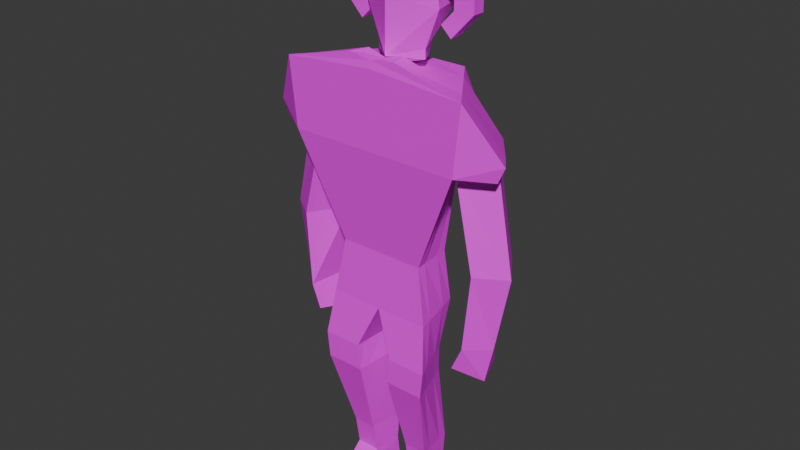 # Source: HeWhoDestroyIso.blend  (saved by Blender 4.3.34; exported with 4.5.12 LTS)
import bpy
from mathutils import Matrix  # noqa: F401  (used for matrix-valued properties, if any)

bpy.ops.wm.read_factory_settings(use_empty=True)
scene = bpy.context.scene
scene.name = 'Scene'

# ---- collections
col_collection = bpy.data.collections.new('Collection'); scene.collection.children.link(col_collection)
col_wgts_rig = bpy.data.collections.new('WGTS_rig'); col_collection.children.link(col_wgts_rig)
col_wgts_rig.hide_render = True
col_wgts_rig.hide_viewport = True

# ---- images (referenced by path relative to the original .blend; pixels are not part of the script)
import os
ASSET_DIR = os.environ.get("B2B_ASSET_DIR", "")  # directory of the original .blend (textures are referenced by path, not embedded)
HERE = os.path.dirname(os.path.abspath(__file__))  # packed textures are extracted next to this script under _unpacked/

def load_image(name, relpath, width, height, colorspace="sRGB"):
    """Load a texture the original file referenced (path relative to the .blend, or extracted next to this script)."""
    p = next((c for c in (os.path.join(HERE, relpath), os.path.join(ASSET_DIR, relpath)) if relpath and os.path.exists(c)), "")
    if p:
        img = bpy.data.images.load(p, check_existing=True)
        img.name = name
    else:  # same state as the original file: an image datablock whose file is absent (Cycles renders it pink)
        img = bpy.data.images.new(name, width, height)
        img.source = "FILE"
        img.filepath = "//" + (relpath or name)
    img.colorspace_settings.name = colorspace
    return img
img_hwdtx = load_image('HWDTX', 'HWRTXT.png', 1024, 1024, 'sRGB')

# ---- materials (node trees are filled in below, after node groups)
mat_material_001 = bpy.data.materials.new('Material.001')

# ---- material node trees
mat_material_001.use_nodes = True; mat_material_001.node_tree.nodes.clear()
_N = mat_material_001.node_tree.nodes; _L = mat_material_001.node_tree.links
n0 = _N.new('ShaderNodeBsdfPrincipled'); n0.name = 'Principled BSDF'; n0.location = (10, 300)
n1 = _N.new('ShaderNodeOutputMaterial'); n1.name = 'Material Output'; n1.location = (300, 300)
n2 = _N.new('ShaderNodeTexImage'); n2.name = 'Image Texture'; n2.location = (-280, 259)
n2.image = img_hwdtx
_L.new(n0.outputs[0], n1.inputs[0])
_L.new(n2.outputs[0], n0.inputs[0])
n1.is_active_output = True

# ---- world
world_world = bpy.data.worlds.new('World'); scene.world = world_world
world_world.use_nodes = True; world_world.node_tree.nodes.clear()
_N = world_world.node_tree.nodes; _L = world_world.node_tree.links
n0 = _N.new('ShaderNodeOutputWorld'); n0.name = 'World Output'; n0.location = (300, 300)
n1 = _N.new('ShaderNodeBackground'); n1.name = 'Background'; n1.location = (10, 300)
n1.inputs[0].default_value = (0.05088, 0.05088, 0.05088, 1.0)
_L.new(n1.outputs[0], n0.inputs[0])
n0.is_active_output = True
world_world.color = (0.05088, 0.05088, 0.05088)
world_world.sun_shadow_jitter_overblur = 0.0

# ---- meshes
me_cube_001 = bpy.data.meshes.new('Cube.001')
me_cube_001.from_pydata([(-1.08, -0.6869, -1.0), (-2.171, -1.0, 1.0), (-1.0, 0.3937, -1.0), (-1.0, 1.0, 1.0), (-2.347, -1.0, 2.317), (-1.0, 1.0, 2.28), (-1.0, 0.6646, -2.091), (-1.324, -0.8013, -2.091), (0.0, 0.3937, -1.0), (0.0, 1.0, 1.0), (0.0, -0.6869, -1.0), (0.0, -1.0, 1.0), (0.0, 1.0, 2.28), (0.0, -1.0, 2.455), (0.0, 0.6646, -2.091), (0.0, -0.8013, -2.091), (-1.0, 0.2603, -2.97), (-1.465, -1.0, -2.97), (-0.4491, 0.2603, -2.97), (-0.4891, -1.0, -2.97), (-1.0, 0.2603, -3.484), (-1.398, -1.0, -3.484), (-0.3297, 0.2603, -3.484), (-0.4295, -1.0, -3.484), (-1.0, 0.5701, -5.104), (-1.108, -0.4211, -5.104), (-0.4586, 0.5701, -5.104), (-0.5197, -0.4211, -5.104), (-1.0, 0.4911, -5.701), (-1.108, -0.2953, -5.701), (-0.4586, 0.4911, -5.701), (-0.5197, -0.2953, -5.701), (-1.0, 0.5701, -6.167), (-1.108, -1.0, -6.167), (-0.4586, 0.5701, -6.167), (-0.5197, -1.0, -6.167), (-1.023, 0.08513, -1.0), (-1.334, 0.4288, 1.0), (-1.385, 0.4288, 2.29), (-1.093, 0.246, -2.091), (0.0, 0.246, -2.091), (0.0, 0.4288, 2.33), (-1.133, -0.09958, -2.97), (-0.4605, -0.09958, -2.97), (-1.114, -0.09958, -3.484), (-0.3582, -0.09958, -3.484), (-1.031, 0.2871, -5.104), (-0.476, 0.2871, -5.104), (-1.031, 0.2665, -5.701), (-0.476, 0.2665, -5.701), (-1.031, 0.1218, -6.167), (-0.476, 0.1218, -6.167), (-1.061, -0.4242, -1.0), (-1.245, -0.445, -2.091), (0.0, -0.445, -2.091), (0.0, -0.5139, 2.413), (-1.352, -0.6937, -2.97), (-0.4794, -0.6937, -2.97), (-1.301, -0.6937, -3.484), (-0.4052, -0.6937, -3.484), (-1.082, -0.1802, -5.104), (-0.5048, -0.1802, -5.104), (-1.082, -0.1042, -5.701), (-0.5048, -0.1042, -5.701), (-1.082, -0.6183, -6.167), (-0.5048, -0.6183, -6.167), (-1.886, -0.5139, 1.0), (-2.02, -0.5139, 2.308), (-2.102, 0.8696, 0.9674), (-1.768, 0.8921, 0.9674), (-2.152, 0.8696, 1.249), (-1.768, 0.8921, 1.238), (-2.938, -0.4749, 0.9674), (-3.115, -0.4749, 1.276), (-2.654, 0.0112, 0.9674), (-2.787, 0.0112, 1.267), (-1.886, -0.5139, 1.0), (-1.334, 0.4288, 1.0), (-2.654, 0.0112, 0.9674), (-2.102, 0.8696, 0.9674), (-2.427, -0.5754, -0.8433), (-1.875, 0.3673, -0.8433), (-3.121, -0.05035, -0.8759), (-2.569, 0.8081, -0.8759), (-2.265, -0.6243, -2.308), (-2.151, 0.3184, -2.308), (-2.776, -0.09927, -2.341), (-2.481, 0.2111, -2.341), (-2.014, -0.6481, -2.758), (-1.91, -0.1843, -2.829), (-2.58, -0.1231, -3.053), (-2.445, 0.4886, -2.848), (0.0, -0.9561, 2.589), (-0.6097, -0.9561, 2.66), (0.0, -0.47, 2.547), (-0.4694, -0.47, 2.651), (-0.9812, 0.07362, 3.398), (0.0, -0.4908, 3.58), (0.0, -0.5005, 2.585), (0.0, -0.4908, 4.56), (-0.634, 0.07362, 2.687), (-0.7954, 0.07362, 4.51), (-0.2344, 0.8066, 2.732), (-0.4995, 0.9868, 4.403), (0.0, 0.8066, 2.687), (0.0, 0.9868, 4.56), (-0.7824, 0.9868, 3.398), (0.0, 0.9868, 3.58), (0.0, -0.2908, 2.412), (-0.634, 0.07362, 2.513), (-0.2344, 0.8066, 2.559), (-1.767, 0.186, 3.732), (-1.767, 0.186, 4.073), (-1.767, 0.5115, 3.732), (-1.767, 0.5115, 4.073), (-0.763, 0.186, 3.732), (-0.763, 0.186, 4.073), (-0.763, 0.5115, 3.732), (-0.763, 0.5115, 4.073), (-1.265, 0.5115, 3.732), (-1.265, 0.5115, 4.073), (-1.265, 0.186, 3.732), (-1.265, 0.186, 4.073), (-1.638, 0.186, 4.438), (-1.638, 0.5115, 4.438), (-1.136, 0.186, 4.438), (-1.136, 0.5115, 4.438), (-0.9666, 0.186, 4.844), (-0.9666, 0.5115, 4.844), (-0.8063, 0.186, 4.577), (-0.8063, 0.5115, 4.577), (-1.767, 0.5115, 3.393), (-1.767, 0.186, 3.393), (-1.265, 0.5115, 3.393), (-1.265, 0.186, 3.393), (-1.201, 0.5115, 2.925), (-1.201, 0.186, 2.925), (-0.9388, 0.5115, 3.125), (-0.9388, 0.186, 3.125), (-0.7667, -0.236, 3.645), (1.08, -0.6869, -1.0), (2.171, -1.0, 1.0), (1.0, 0.3937, -1.0), (1.0, 1.0, 1.0), (2.347, -1.0, 2.317), (1.0, 1.0, 2.28), (1.0, 0.6646, -2.091), (1.324, -0.8013, -2.091), (1.0, 0.2603, -2.97), (1.465, -1.0, -2.97), (0.4491, 0.2603, -2.97), (0.4891, -1.0, -2.97), (1.0, 0.2603, -3.484), (1.398, -1.0, -3.484), (0.3297, 0.2603, -3.484), (0.4295, -1.0, -3.484), (1.0, 0.5701, -5.104), (1.108, -0.4211, -5.104), (0.4586, 0.5701, -5.104), (0.5197, -0.4211, -5.104), (1.0, 0.4911, -5.701), (1.108, -0.2953, -5.701), (0.4586, 0.4911, -5.701), (0.5197, -0.2953, -5.701), (1.0, 0.5701, -6.167), (1.108, -1.0, -6.167), (0.4586, 0.5701, -6.167), (0.5197, -1.0, -6.167), (1.023, 0.08513, -1.0), (1.334, 0.4288, 1.0), (1.385, 0.4288, 2.29), (1.093, 0.246, -2.091), (1.133, -0.09958, -2.97), (0.4605, -0.09958, -2.97), (1.114, -0.09958, -3.484), (0.3582, -0.09958, -3.484), (1.031, 0.2871, -5.104), (0.476, 0.2871, -5.104), (1.031, 0.2665, -5.701), (0.476, 0.2665, -5.701), (1.031, 0.1218, -6.167), (0.476, 0.1218, -6.167), (1.061, -0.4242, -1.0), (1.245, -0.445, -2.091), (1.352, -0.6937, -2.97), (0.4794, -0.6937, -2.97), (1.301, -0.6937, -3.484), (0.4052, -0.6937, -3.484), (1.082, -0.1802, -5.104), (0.5048, -0.1802, -5.104), (1.082, -0.1042, -5.701), (0.5048, -0.1042, -5.701), (1.082, -0.6183, -6.167), (0.5048, -0.6183, -6.167), (1.886, -0.5139, 1.0), (2.02, -0.5139, 2.308), (2.102, 0.8696, 0.9674), (1.768, 0.8921, 0.9674), (2.152, 0.8696, 1.249), (1.768, 0.8921, 1.238), (2.938, -0.4749, 0.9674), (3.115, -0.4749, 1.276), (2.654, 0.0112, 0.9674), (2.787, 0.0112, 1.267), (1.886, -0.5139, 1.0), (1.334, 0.4288, 1.0), (2.654, 0.0112, 0.9674), (2.102, 0.8696, 0.9674), (2.427, -0.5754, -0.8433), (1.875, 0.3673, -0.8433), (3.121, -0.05035, -0.8759), (2.569, 0.8081, -0.8759), (2.265, -0.6243, -2.308), (2.151, 0.3184, -2.308), (2.776, -0.09927, -2.341), (2.481, 0.2111, -2.341), (2.014, -0.6481, -2.758), (1.91, -0.1843, -2.829), (2.58, -0.1231, -3.053), (2.445, 0.4886, -2.848), (0.6097, -0.9561, 2.66), (0.4694, -0.47, 2.651), (0.9812, 0.07362, 3.398), (0.634, 0.07362, 2.687), (0.7954, 0.07362, 4.51), (0.2344, 0.8066, 2.732), (0.4995, 0.9868, 4.403), (0.7824, 0.9868, 3.398), (0.634, 0.07362, 2.513), (0.2344, 0.8066, 2.559), (1.767, 0.186, 3.732), (1.767, 0.186, 4.073), (1.767, 0.5115, 3.732), (1.767, 0.5115, 4.073), (0.763, 0.186, 3.732), (0.763, 0.186, 4.073), (0.763, 0.5115, 3.732), (0.763, 0.5115, 4.073), (1.265, 0.5115, 3.732), (1.265, 0.5115, 4.073), (1.265, 0.186, 3.732), (1.265, 0.186, 4.073), (1.638, 0.186, 4.438), (1.638, 0.5115, 4.438), (1.136, 0.186, 4.438), (1.136, 0.5115, 4.438), (0.9666, 0.186, 4.844), (0.9666, 0.5115, 4.844), (0.8063, 0.186, 4.577), (0.8063, 0.5115, 4.577), (1.767, 0.5115, 3.393), (1.767, 0.186, 3.393), (1.265, 0.5115, 3.393), (1.265, 0.186, 3.393), (1.201, 0.5115, 2.925), (1.201, 0.186, 2.925), (0.9388, 0.5115, 3.125), (0.9388, 0.186, 3.125), (0.7667, -0.236, 3.645)], [], [(36, 37, 3, 2), (10, 11, 1, 0), (9, 3, 5, 12), (1, 4, 73, 72), (10, 0, 7, 15), (36, 2, 6, 39), (2, 8, 14, 6), (39, 6, 16, 42), (1, 11, 13, 4), (4, 13, 92, 93), (2, 3, 9, 8), (42, 16, 20, 44), (54, 15, 19, 57), (6, 14, 18, 16), (15, 7, 17, 19), (59, 23, 27, 61), (57, 19, 23, 59), (16, 18, 22, 20), (19, 17, 21, 23), (61, 27, 31, 63), (20, 22, 26, 24), (23, 21, 25, 27), (44, 20, 24, 46), (31, 29, 33, 35), (24, 26, 30, 28), (27, 25, 29, 31), (46, 24, 28, 48), (64, 65, 35, 33), (48, 28, 32, 50), (63, 31, 35, 65), (28, 30, 34, 32), (30, 49, 51, 34), (62, 48, 50, 64), (32, 34, 51, 50), (60, 46, 48, 62), (58, 44, 46, 60), (26, 47, 49, 30), (18, 43, 45, 22), (22, 45, 47, 26), (14, 40, 43, 18), (56, 42, 44, 58), (53, 39, 42, 56), (52, 36, 39, 53), (38, 5, 71, 70), (12, 5, 38, 41), (52, 66, 37, 36), (0, 1, 66, 52), (0, 52, 53, 7), (7, 53, 56, 17), (17, 56, 58, 21), (21, 58, 60, 25), (25, 60, 62, 29), (29, 62, 64, 33), (49, 63, 65, 51), (50, 51, 65, 64), (47, 61, 63, 49), (43, 57, 59, 45), (45, 59, 61, 47), (40, 54, 57, 43), (5, 3, 69, 71), (41, 38, 67, 55), (74, 72, 73, 75), (69, 68, 70, 71), (68, 74, 75, 70), (74, 68, 79, 78), (3, 37, 68, 69), (4, 67, 75, 73), (66, 1, 72, 74), (67, 38, 70, 75), (79, 77, 81, 83), (37, 66, 76, 77), (66, 74, 78, 76), (68, 37, 77, 79), (80, 82, 86, 84), (78, 79, 83, 82), (76, 78, 82, 80), (77, 76, 80, 81), (87, 85, 89, 91), (81, 80, 84, 85), (83, 81, 85, 87), (82, 83, 87, 86), (89, 88, 90, 91), (86, 87, 91, 90), (84, 86, 90, 88), (85, 84, 88, 89), (94, 95, 93, 92), (67, 4, 93, 95), (55, 67, 95, 94), (100, 96, 106, 102), (97, 99, 101, 96), (102, 106, 107, 104), (96, 101, 103, 106), (106, 103, 105, 107), (98, 97, 96, 100), (105, 103, 101, 99), (100, 102, 110, 109), (98, 100, 109, 108), (108, 109, 41, 55), (109, 110, 12, 41), (12, 110, 102, 104), (111, 112, 114, 113), (119, 120, 118, 117), (117, 118, 116, 115), (121, 122, 112, 111), (119, 117, 115, 121), (114, 112, 123, 124), (118, 120, 122, 116), (111, 113, 131, 132), (115, 116, 122, 121), (113, 114, 120, 119), (126, 124, 128, 130), (120, 114, 124, 126), (112, 122, 125, 123), (122, 120, 126, 125), (130, 128, 127, 129), (124, 123, 127, 128), (125, 126, 130, 129), (123, 125, 129, 127), (134, 132, 136, 138), (121, 111, 132, 134), (119, 121, 134, 133), (113, 119, 133, 131), (135, 137, 138, 136), (132, 131, 135, 136), (133, 134, 138, 137), (131, 133, 137, 135), (168, 142, 143, 169), (10, 140, 141, 11), (9, 12, 145, 143), (141, 200, 201, 144), (10, 15, 147, 140), (168, 171, 146, 142), (142, 146, 14, 8), (171, 172, 148, 146), (141, 144, 13, 11), (144, 220, 92, 13), (142, 8, 9, 143), (172, 174, 152, 148), (54, 185, 151, 15), (146, 148, 150, 14), (15, 151, 149, 147), (187, 189, 159, 155), (185, 187, 155, 151), (148, 152, 154, 150), (151, 155, 153, 149), (189, 191, 163, 159), (152, 156, 158, 154), (155, 159, 157, 153), (174, 176, 156, 152), (163, 167, 165, 161), (156, 160, 162, 158), (159, 163, 161, 157), (176, 178, 160, 156), (192, 165, 167, 193), (178, 180, 164, 160), (191, 193, 167, 163), (160, 164, 166, 162), (162, 166, 181, 179), (190, 192, 180, 178), (164, 180, 181, 166), (188, 190, 178, 176), (186, 188, 176, 174), (158, 162, 179, 177), (150, 154, 175, 173), (154, 158, 177, 175), (14, 150, 173, 40), (184, 186, 174, 172), (183, 184, 172, 171), (182, 183, 171, 168), (170, 198, 199, 145), (12, 41, 170, 145), (182, 168, 169, 194), (140, 182, 194, 141), (140, 147, 183, 182), (147, 149, 184, 183), (149, 153, 186, 184), (153, 157, 188, 186), (157, 161, 190, 188), (161, 165, 192, 190), (179, 181, 193, 191), (180, 192, 193, 181), (177, 179, 191, 189), (173, 175, 187, 185), (175, 177, 189, 187), (40, 173, 185, 54), (145, 199, 197, 143), (41, 55, 195, 170), (202, 203, 201, 200), (197, 199, 198, 196), (196, 198, 203, 202), (202, 206, 207, 196), (143, 197, 196, 169), (144, 201, 203, 195), (194, 202, 200, 141), (195, 203, 198, 170), (207, 211, 209, 205), (169, 205, 204, 194), (194, 204, 206, 202), (196, 207, 205, 169), (208, 212, 214, 210), (206, 210, 211, 207), (204, 208, 210, 206), (205, 209, 208, 204), (215, 219, 217, 213), (209, 213, 212, 208), (211, 215, 213, 209), (210, 214, 215, 211), (217, 219, 218, 216), (214, 218, 219, 215), (212, 216, 218, 214), (213, 217, 216, 212), (94, 92, 220, 221), (195, 221, 220, 144), (55, 94, 221, 195), (223, 225, 227, 222), (97, 222, 224, 99), (225, 104, 107, 227), (222, 227, 226, 224), (227, 107, 105, 226), (98, 223, 222, 97), (105, 99, 224, 226), (223, 228, 229, 225), (98, 108, 228, 223), (108, 55, 41, 228), (228, 41, 12, 229), (12, 104, 225, 229), (230, 232, 233, 231), (238, 236, 237, 239), (236, 234, 235, 237), (240, 230, 231, 241), (238, 240, 234, 236), (233, 243, 242, 231), (237, 235, 241, 239), (230, 251, 250, 232), (234, 240, 241, 235), (232, 238, 239, 233), (245, 249, 247, 243), (239, 245, 243, 233), (231, 242, 244, 241), (241, 244, 245, 239), (249, 248, 246, 247), (243, 247, 246, 242), (244, 248, 249, 245), (242, 246, 248, 244), (253, 257, 255, 251), (240, 253, 251, 230), (238, 252, 253, 240), (232, 250, 252, 238), (254, 255, 257, 256), (251, 255, 254, 250), (252, 256, 257, 253), (250, 254, 256, 252)])
_uv = me_cube_001.uv_layers.new(name='UVMap')
_uv.uv.foreach_set('vector', [0.3309, 0.3309, 0.4183, 0.3419, 0.4183, 0.3693, 0.331, 0.3442, 0.4179, 0.5363, 0.3306, 0.5364, 0.3306, 0.4431, 0.4179, 0.4901, 0.6671, 0.5014, 0.6662, 0.5449, 0.6106, 0.5436, 0.6115, 0.5002, 0.03833, 0.3631, 0.0957, 0.3699, 0.05042, 0.4047, 0.03689, 0.3972, 0.03689, 0.9155, 0.03689, 0.8692, 0.08421, 0.8588, 0.08421, 0.9153, 0.1144, 0.8671, 0.1144, 0.8538, 0.1618, 0.8423, 0.1618, 0.861, 0.2309, 0.9301, 0.2744, 0.9298, 0.2744, 0.9767, 0.2309, 0.9771, 0.09212, 0.03746, 0.1108, 0.03689, 0.0948, 0.07565, 0.07826, 0.07611, 0.03833, 0.3631, 0.03689, 0.2698, 0.1001, 0.2689, 0.0957, 0.3699, 0.0957, 0.3699, 0.1001, 0.2689, 0.1059, 0.2689, 0.1094, 0.2943, 0.4921, 0.584, 0.4921, 0.4961, 0.5355, 0.4964, 0.5355, 0.5843, 0.07826, 0.07611, 0.0948, 0.07565, 0.09548, 0.098, 0.07913, 0.09847, 0.2326, 0.03896, 0.248, 0.03962, 0.2568, 0.07894, 0.2435, 0.07836, 0.4608, 0.0369, 0.5042, 0.03689, 0.4851, 0.07573, 0.4612, 0.07574, 0.3306, 0.03689, 0.3865, 0.04477, 0.387, 0.08317, 0.345, 0.07726, 0.2422, 0.1006, 0.2555, 0.1012, 0.2276, 0.1706, 0.2172, 0.1701, 0.2435, 0.07836, 0.2568, 0.07894, 0.2555, 0.1012, 0.2422, 0.1006, 0.4612, 0.07574, 0.4851, 0.07573, 0.4903, 0.09808, 0.4612, 0.09809, 0.345, 0.07726, 0.387, 0.08317, 0.381, 0.1049, 0.3393, 0.09903, 0.2172, 0.1701, 0.2276, 0.1706, 0.221, 0.1962, 0.2127, 0.1959, 0.4612, 0.09809, 0.4903, 0.09808, 0.4843, 0.168, 0.4608, 0.168, 0.3393, 0.09903, 0.381, 0.1049, 0.3594, 0.1736, 0.3341, 0.17, 0.07913, 0.09847, 0.09548, 0.098, 0.1108, 0.1679, 0.09847, 0.1684, 0.9327, 0.1866, 0.9072, 0.1856, 0.9072, 0.1564, 0.9327, 0.1574, 0.4608, 0.168, 0.4843, 0.168, 0.4844, 0.194, 0.4608, 0.194, 0.3341, 0.17, 0.3594, 0.1736, 0.3559, 0.1994, 0.3306, 0.1959, 0.09847, 0.1684, 0.1108, 0.1679, 0.1082, 0.194, 0.09839, 0.1943, 0.7659, 0.5168, 0.7409, 0.5178, 0.7409, 0.5012, 0.7664, 0.5002, 0.8402, 0.5133, 0.8402, 0.5035, 0.8605, 0.5002, 0.8605, 0.5195, 0.8335, 0.7071, 0.8335, 0.6988, 0.8538, 0.6683, 0.8538, 0.6849, 0.9275, 0.6919, 0.9275, 0.6683, 0.9477, 0.6684, 0.9477, 0.692, 0.8335, 0.7331, 0.8335, 0.7233, 0.8538, 0.7171, 0.8538, 0.7365, 0.8402, 0.5295, 0.8402, 0.5133, 0.8605, 0.5195, 0.8605, 0.5514, 0.7644, 0.5686, 0.7409, 0.5695, 0.7409, 0.55, 0.7649, 0.5491, 0.07818, 0.169, 0.09847, 0.1684, 0.09839, 0.1943, 0.08219, 0.1948, 0.05214, 0.09925, 0.07913, 0.09847, 0.09847, 0.1684, 0.07818, 0.169, 0.1845, 0.1687, 0.1968, 0.1692, 0.1965, 0.1951, 0.1868, 0.1947, 0.2022, 0.07656, 0.2178, 0.07724, 0.2163, 0.09938, 0.2006, 0.09867, 0.2006, 0.09867, 0.2163, 0.09938, 0.1968, 0.1692, 0.1845, 0.1687, 0.1845, 0.03689, 0.2027, 0.03767, 0.2178, 0.07724, 0.2022, 0.07656, 0.05097, 0.07687, 0.07826, 0.07611, 0.07913, 0.09847, 0.05214, 0.09925, 0.06137, 0.03841, 0.09212, 0.03746, 0.07826, 0.07611, 0.05097, 0.07687, 0.1145, 0.8891, 0.1144, 0.8671, 0.1618, 0.861, 0.1618, 0.8917, 0.6108, 0.5597, 0.6106, 0.5436, 0.6553, 0.5779, 0.6545, 0.5945, 0.2506, 0.27, 0.2505, 0.3134, 0.2256, 0.3301, 0.2257, 0.2702, 0.3307, 0.309, 0.4183, 0.2966, 0.4183, 0.3419, 0.3309, 0.3309, 0.3306, 0.2976, 0.4183, 0.2732, 0.4183, 0.2966, 0.3307, 0.309, 0.1145, 0.9004, 0.1145, 0.8891, 0.1618, 0.8917, 0.1618, 0.9076, 0.04551, 0.03889, 0.06137, 0.03841, 0.05097, 0.07687, 0.03689, 0.07727, 0.03689, 0.07727, 0.05097, 0.07687, 0.05214, 0.09925, 0.03823, 0.09965, 0.03823, 0.09965, 0.05214, 0.09925, 0.07818, 0.169, 0.06772, 0.1694, 0.06772, 0.1694, 0.07818, 0.169, 0.08219, 0.1948, 0.07384, 0.1951, 0.8402, 0.5379, 0.8402, 0.5295, 0.8605, 0.5514, 0.8605, 0.5678, 0.8335, 0.7233, 0.8335, 0.7071, 0.8538, 0.6849, 0.8538, 0.7171, 0.7649, 0.5491, 0.7409, 0.55, 0.7409, 0.5178, 0.7659, 0.5168, 0.1968, 0.1692, 0.2172, 0.1701, 0.2127, 0.1959, 0.1965, 0.1951, 0.2178, 0.07724, 0.2435, 0.07836, 0.2422, 0.1006, 0.2163, 0.09938, 0.2163, 0.09938, 0.2422, 0.1006, 0.2172, 0.1701, 0.1968, 0.1692, 0.2027, 0.03767, 0.2326, 0.03896, 0.2435, 0.07836, 0.2178, 0.07724, 0.6106, 0.5436, 0.6662, 0.5449, 0.6671, 0.5781, 0.6553, 0.5779, 0.2257, 0.2702, 0.2256, 0.3301, 0.1845, 0.3577, 0.1845, 0.2705, 0.7262, 0.832, 0.7262, 0.8086, 0.7397, 0.8068, 0.7393, 0.8306, 0.6671, 0.5781, 0.6668, 0.5926, 0.6545, 0.5945, 0.6553, 0.5779, 0.7262, 0.8737, 0.7262, 0.832, 0.7393, 0.8306, 0.7385, 0.8731, 0.625, 0.06077, 0.625, 0.1786, 0.625, 0.1786, 0.625, 0.06077, 0.4921, 0.8159, 0.515, 0.8332, 0.4921, 0.8641, 0.4928, 0.8496, 0.03689, 0.5237, 0.0604, 0.5138, 0.07876, 0.5537, 0.05525, 0.5636, 0.6106, 0.823, 0.635, 0.8213, 0.635, 0.8617, 0.6106, 0.8635, 0.1845, 0.3577, 0.2256, 0.3301, 0.2476, 0.3658, 0.2103, 0.3933, 0.6111, 0.282, 0.6438, 0.2732, 0.6402, 0.3567, 0.6106, 0.3647, 0.625, 0.1786, 0.625, 0.06077, 0.625, 0.06077, 0.625, 0.1786, 0.625, 0.06077, 0.625, 0.06077, 0.625, 0.06077, 0.625, 0.06077, 0.625, 0.1786, 0.625, 0.1786, 0.625, 0.1786, 0.625, 0.1786, 0.5063, 0.3554, 0.5368, 0.3608, 0.5147, 0.4223, 0.4921, 0.4178, 0.578, 0.0403, 0.6196, 0.03689, 0.6196, 0.1169, 0.578, 0.1203, 0.4921, 0.2732, 0.5258, 0.279, 0.5368, 0.3608, 0.5063, 0.3554, 0.1845, 0.4671, 0.2276, 0.4703, 0.228, 0.5514, 0.1849, 0.5482, 0.9093, 0.274, 0.9236, 0.2732, 0.9333, 0.2972, 0.9093, 0.2956, 0.1849, 0.5482, 0.228, 0.5514, 0.2257, 0.6148, 0.1845, 0.6124, 0.6106, 0.3647, 0.6402, 0.3567, 0.6438, 0.4215, 0.6304, 0.4264, 0.578, 0.1203, 0.6196, 0.1169, 0.601, 0.1828, 0.585, 0.184, 0.8335, 0.8234, 0.8495, 0.8103, 0.855, 0.844, 0.8335, 0.8608, 0.157, 0.9499, 0.1722, 0.9551, 0.1768, 0.9797, 0.1481, 0.9797, 0.1027, 0.9535, 0.1239, 0.9445, 0.1308, 0.9758, 0.1021, 0.9758, 0.05902, 0.9425, 0.05902, 0.9838, 0.03988, 0.9837, 0.03689, 0.9632, 0.07876, 0.4283, 0.07465, 0.4472, 0.05274, 0.4491, 0.05791, 0.4244, 0.0604, 0.5138, 0.03689, 0.5237, 0.05274, 0.4491, 0.07465, 0.4472, 0.8355, 0.2735, 0.8355, 0.3606, 0.8241, 0.2925, 0.8296, 0.2732, 0.6172, 0.7475, 0.6118, 0.7165, 0.6524, 0.714, 0.6519, 0.7435, 0.3306, 0.6528, 0.3306, 0.6102, 0.3651, 0.6129, 0.3732, 0.6612, 0.7416, 0.3529, 0.7176, 0.3236, 0.7502, 0.3158, 0.7503, 0.3549, 0.6118, 0.7165, 0.6106, 0.6683, 0.6524, 0.6704, 0.6524, 0.714, 0.7176, 0.3236, 0.73, 0.28, 0.7503, 0.2732, 0.7502, 0.3158, 0.3306, 0.696, 0.3306, 0.6528, 0.3732, 0.6612, 0.3581, 0.6922, 0.7597, 0.7324, 0.7392, 0.733, 0.7262, 0.6932, 0.7597, 0.6683, 0.9288, 0.8453, 0.9288, 0.8103, 0.9363, 0.8107, 0.9363, 0.8457, 0.8335, 0.9624, 0.8335, 0.9346, 0.8409, 0.9356, 0.8412, 0.9631, 0.8255, 0.04659, 0.8334, 0.06217, 0.8067, 0.07792, 0.8063, 0.03689, 0.8334, 0.06217, 0.8162, 0.09415, 0.8067, 0.1028, 0.8067, 0.07792, 0.5011, 0.9579, 0.4921, 0.9454, 0.4926, 0.9379, 0.5011, 0.9405, 0.9076, 0.06792, 0.9072, 0.05312, 0.921, 0.05267, 0.9214, 0.06747, 0.8215, 0.1984, 0.8067, 0.1984, 0.8067, 0.1766, 0.8215, 0.1766, 0.391, 0.8088, 0.4331, 0.8088, 0.4331, 0.8497, 0.391, 0.8497, 0.7099, 0.0862, 0.7112, 0.07145, 0.733, 0.07341, 0.7316, 0.08816, 0.1919, 0.9648, 0.1919, 0.943, 0.206, 0.943, 0.206, 0.9648, 0.921, 0.05267, 0.9072, 0.05312, 0.908, 0.03734, 0.9218, 0.03689, 0.01972, 0.6616, 0.1447, 0.6616, 0.1447, 0.8218, 0.01972, 0.8218, 0.9076, 0.06792, 0.9214, 0.06747, 0.9218, 0.0822, 0.908, 0.08264, 0.9491, 0.522, 0.9343, 0.522, 0.9343, 0.5002, 0.9491, 0.5002, 0.4934, 0.7094, 0.4921, 0.6947, 0.5138, 0.6927, 0.5151, 0.7074, 0.5179, 0.6764, 0.4962, 0.6784, 0.5236, 0.6581, 0.5316, 0.669, 0.5138, 0.6927, 0.4921, 0.6947, 0.4962, 0.6784, 0.5179, 0.6764, 0.733, 0.07341, 0.7112, 0.07145, 0.7071, 0.05514, 0.7288, 0.05711, 0.02704, 0.9491, 0.01296, 0.9487, 0.01296, 0.9326, 0.02704, 0.933, 0.7375, 0.9623, 0.7262, 0.9616, 0.7262, 0.9475, 0.7375, 0.9482, 0.9234, 0.4016, 0.9093, 0.4011, 0.9093, 0.371, 0.9234, 0.3715, 0.6248, 0.9519, 0.6106, 0.952, 0.6106, 0.9373, 0.6248, 0.9372, 0.7288, 0.05711, 0.7071, 0.05514, 0.6934, 0.04783, 0.7014, 0.03689, 0.7086, 0.1009, 0.7303, 0.1028, 0.7039, 0.1209, 0.6934, 0.1112, 0.7099, 0.0862, 0.7316, 0.08816, 0.7303, 0.1028, 0.7086, 0.1009, 0.3374, 0.7695, 0.3374, 0.889, 0.2721, 0.889, 0.2721, 0.7695, 0.4934, 0.7094, 0.5151, 0.7074, 0.5165, 0.7221, 0.4947, 0.7241, 0.01994, 0.572, 0.1449, 0.572, 0.1449, 0.6391, 0.01994, 0.6391, 0.9429, 0.943, 0.9288, 0.9428, 0.9288, 0.9195, 0.9429, 0.9196, 0.2721, 0.7695, 0.2721, 0.889, 0.2119, 0.889, 0.2119, 0.7695, 0.4947, 0.7241, 0.5165, 0.7221, 0.5316, 0.7324, 0.5211, 0.7421, 0.3309, 0.3309, 0.331, 0.3442, 0.4183, 0.3693, 0.4183, 0.3419, 0.4179, 0.5363, 0.4179, 0.4901, 0.3306, 0.4431, 0.3306, 0.5364, 0.6671, 0.5014, 0.6115, 0.5002, 0.6106, 0.5436, 0.6662, 0.5449, 0.03833, 0.3631, 0.03689, 0.3972, 0.05042, 0.4047, 0.0957, 0.3699, 0.03689, 0.9155, 0.08421, 0.9153, 0.08421, 0.8588, 0.03689, 0.8692, 0.1144, 0.8671, 0.1618, 0.861, 0.1618, 0.8423, 0.1144, 0.8538, 0.2309, 0.9301, 0.2309, 0.9771, 0.2744, 0.9767, 0.2744, 0.9298, 0.09212, 0.03746, 0.07826, 0.07611, 0.0948, 0.07565, 0.1108, 0.03689, 0.03833, 0.3631, 0.0957, 0.3699, 0.1001, 0.2689, 0.03689, 0.2698, 0.0957, 0.3699, 0.1094, 0.2943, 0.1059, 0.2689, 0.1001, 0.2689, 0.4921, 0.584, 0.5355, 0.5843, 0.5355, 0.4964, 0.4921, 0.4961, 0.07826, 0.07611, 0.07913, 0.09847, 0.09548, 0.098, 0.0948, 0.07565, 0.2326, 0.03896, 0.2435, 0.07836, 0.2568, 0.07894, 0.248, 0.03962, 0.4608, 0.0369, 0.4612, 0.07574, 0.4851, 0.07573, 0.5042, 0.03689, 0.3306, 0.03689, 0.345, 0.07726, 0.387, 0.08317, 0.3865, 0.04477, 0.2422, 0.1006, 0.2172, 0.1701, 0.2276, 0.1706, 0.2555, 0.1012, 0.2435, 0.07836, 0.2422, 0.1006, 0.2555, 0.1012, 0.2568, 0.07894, 0.4612, 0.07574, 0.4612, 0.09809, 0.4903, 0.09808, 0.4851, 0.07573, 0.345, 0.07726, 0.3393, 0.09903, 0.381, 0.1049, 0.387, 0.08317, 0.2172, 0.1701, 0.2127, 0.1959, 0.221, 0.1962, 0.2276, 0.1706, 0.4612, 0.09809, 0.4608, 0.168, 0.4843, 0.168, 0.4903, 0.09808, 0.3393, 0.09903, 0.3341, 0.17, 0.3594, 0.1736, 0.381, 0.1049, 0.07913, 0.09847, 0.09847, 0.1684, 0.1108, 0.1679, 0.09548, 0.098, 0.9327, 0.1866, 0.9327, 0.1574, 0.9072, 0.1564, 0.9072, 0.1856, 0.4608, 0.168, 0.4608, 0.194, 0.4844, 0.194, 0.4843, 0.168, 0.3341, 0.17, 0.3306, 0.1959, 0.3559, 0.1994, 0.3594, 0.1736, 0.09847, 0.1684, 0.09839, 0.1943, 0.1082, 0.194, 0.1108, 0.1679, 0.7659, 0.5168, 0.7664, 0.5002, 0.7409, 0.5012, 0.7409, 0.5178, 0.8402, 0.5133, 0.8605, 0.5195, 0.8605, 0.5002, 0.8402, 0.5035, 0.8335, 0.7071, 0.8538, 0.6849, 0.8538, 0.6683, 0.8335, 0.6988, 0.9275, 0.6919, 0.9477, 0.692, 0.9477, 0.6684, 0.9275, 0.6683, 0.8335, 0.7331, 0.8538, 0.7365, 0.8538, 0.7171, 0.8335, 0.7233, 0.8402, 0.5295, 0.8605, 0.5514, 0.8605, 0.5195, 0.8402, 0.5133, 0.7644, 0.5686, 0.7649, 0.5491, 0.7409, 0.55, 0.7409, 0.5695, 0.07818, 0.169, 0.08219, 0.1948, 0.09839, 0.1943, 0.09847, 0.1684, 0.05214, 0.09925, 0.07818, 0.169, 0.09847, 0.1684, 0.07913, 0.09847, 0.1845, 0.1687, 0.1868, 0.1947, 0.1965, 0.1951, 0.1968, 0.1692, 0.2022, 0.07656, 0.2006, 0.09867, 0.2163, 0.09938, 0.2178, 0.07724, 0.2006, 0.09867, 0.1845, 0.1687, 0.1968, 0.1692, 0.2163, 0.09938, 0.1845, 0.03689, 0.2022, 0.07656, 0.2178, 0.07724, 0.2027, 0.03767, 0.05097, 0.07687, 0.05214, 0.09925, 0.07913, 0.09847, 0.07826, 0.07611, 0.06137, 0.03841, 0.05097, 0.07687, 0.07826, 0.07611, 0.09212, 0.03746, 0.1145, 0.8891, 0.1618, 0.8917, 0.1618, 0.861, 0.1144, 0.8671, 0.6108, 0.5597, 0.6545, 0.5945, 0.6553, 0.5779, 0.6106, 0.5436, 0.2506, 0.27, 0.2257, 0.2702, 0.2256, 0.3301, 0.2505, 0.3134, 0.3307, 0.309, 0.3309, 0.3309, 0.4183, 0.3419, 0.4183, 0.2966, 0.3306, 0.2976, 0.3307, 0.309, 0.4183, 0.2966, 0.4183, 0.2732, 0.1145, 0.9004, 0.1618, 0.9076, 0.1618, 0.8917, 0.1145, 0.8891, 0.04551, 0.03889, 0.03689, 0.07727, 0.05097, 0.07687, 0.06137, 0.03841, 0.03689, 0.07727, 0.03823, 0.09965, 0.05214, 0.09925, 0.05097, 0.07687, 0.03823, 0.09965, 0.06772, 0.1694, 0.07818, 0.169, 0.05214, 0.09925, 0.06772, 0.1694, 0.07384, 0.1951, 0.08219, 0.1948, 0.07818, 0.169, 0.8402, 0.5379, 0.8605, 0.5678, 0.8605, 0.5514, 0.8402, 0.5295, 0.8335, 0.7233, 0.8538, 0.7171, 0.8538, 0.6849, 0.8335, 0.7071, 0.7649, 0.5491, 0.7659, 0.5168, 0.7409, 0.5178, 0.7409, 0.55, 0.1968, 0.1692, 0.1965, 0.1951, 0.2127, 0.1959, 0.2172, 0.1701, 0.2178, 0.07724, 0.2163, 0.09938, 0.2422, 0.1006, 0.2435, 0.07836, 0.2163, 0.09938, 0.1968, 0.1692, 0.2172, 0.1701, 0.2422, 0.1006, 0.2027, 0.03767, 0.2178, 0.07724, 0.2435, 0.07836, 0.2326, 0.03896, 0.6106, 0.5436, 0.6553, 0.5779, 0.6671, 0.5781, 0.6662, 0.5449, 0.2257, 0.2702, 0.1845, 0.2705, 0.1845, 0.3577, 0.2256, 0.3301, 0.7262, 0.832, 0.7393, 0.8306, 0.7397, 0.8068, 0.7262, 0.8086, 0.6671, 0.5781, 0.6553, 0.5779, 0.6545, 0.5945, 0.6668, 0.5926, 0.7262, 0.8737, 0.7385, 0.8731, 0.7393, 0.8306, 0.7262, 0.832, 0.625, 0.06077, 0.625, 0.06077, 0.625, 0.1786, 0.625, 0.1786, 0.4921, 0.8159, 0.4928, 0.8496, 0.4921, 0.8641, 0.515, 0.8332, 0.03689, 0.5237, 0.05525, 0.5636, 0.07876, 0.5537, 0.0604, 0.5138, 0.6106, 0.823, 0.6106, 0.8635, 0.635, 0.8617, 0.635, 0.8213, 0.1845, 0.3577, 0.2103, 0.3933, 0.2476, 0.3658, 0.2256, 0.3301, 0.6111, 0.282, 0.6106, 0.3647, 0.6402, 0.3567, 0.6438, 0.2732, 0.625, 0.1786, 0.625, 0.1786, 0.625, 0.06077, 0.625, 0.06077, 0.625, 0.06077, 0.625, 0.06077, 0.625, 0.06077, 0.625, 0.06077, 0.625, 0.1786, 0.625, 0.1786, 0.625, 0.1786, 0.625, 0.1786, 0.5063, 0.3554, 0.4921, 0.4178, 0.5147, 0.4223, 0.5368, 0.3608, 0.578, 0.0403, 0.578, 0.1203, 0.6196, 0.1169, 0.6196, 0.03689, 0.4921, 0.2732, 0.5063, 0.3554, 0.5368, 0.3608, 0.5258, 0.279, 0.1845, 0.4671, 0.1849, 0.5482, 0.228, 0.5514, 0.2276, 0.4703, 0.9093, 0.274, 0.9093, 0.2956, 0.9333, 0.2972, 0.9236, 0.2732, 0.1849, 0.5482, 0.1845, 0.6124, 0.2257, 0.6148, 0.228, 0.5514, 0.6106, 0.3647, 0.6304, 0.4264, 0.6438, 0.4215, 0.6402, 0.3567, 0.578, 0.1203, 0.585, 0.184, 0.601, 0.1828, 0.6196, 0.1169, 0.8335, 0.8234, 0.8335, 0.8608, 0.855, 0.844, 0.8495, 0.8103, 0.157, 0.9499, 0.1481, 0.9797, 0.1768, 0.9797, 0.1722, 0.9551, 0.1027, 0.9535, 0.1021, 0.9758, 0.1308, 0.9758, 0.1239, 0.9445, 0.05902, 0.9425, 0.03689, 0.9632, 0.03988, 0.9837, 0.05902, 0.9838, 0.07876, 0.4283, 0.05791, 0.4244, 0.05274, 0.4491, 0.07465, 0.4472, 0.0604, 0.5138, 0.07465, 0.4472, 0.05274, 0.4491, 0.03689, 0.5237, 0.8355, 0.2735, 0.8296, 0.2732, 0.8241, 0.2925, 0.8355, 0.3606, 0.6172, 0.7475, 0.6519, 0.7435, 0.6524, 0.714, 0.6118, 0.7165, 0.3306, 0.6528, 0.3732, 0.6612, 0.3651, 0.6129, 0.3306, 0.6102, 0.7416, 0.3529, 0.7503, 0.3549, 0.7502, 0.3158, 0.7176, 0.3236, 0.6118, 0.7165, 0.6524, 0.714, 0.6524, 0.6704, 0.6106, 0.6683, 0.7176, 0.3236, 0.7502, 0.3158, 0.7503, 0.2732, 0.73, 0.28, 0.3306, 0.696, 0.3581, 0.6922, 0.3732, 0.6612, 0.3306, 0.6528, 0.7597, 0.7324, 0.7597, 0.6683, 0.7262, 0.6932, 0.7392, 0.733, 0.9288, 0.8453, 0.9363, 0.8457, 0.9363, 0.8107, 0.9288, 0.8103, 0.8335, 0.9624, 0.8412, 0.9631, 0.8409, 0.9356, 0.8335, 0.9346, 0.8255, 0.04659, 0.8063, 0.03689, 0.8067, 0.07792, 0.8334, 0.06217, 0.8334, 0.06217, 0.8067, 0.07792, 0.8067, 0.1028, 0.8162, 0.09415, 0.5011, 0.9579, 0.5011, 0.9405, 0.4926, 0.9379, 0.4921, 0.9454, 0.9076, 0.06792, 0.9214, 0.06747, 0.921, 0.05267, 0.9072, 0.05312, 0.8215, 0.1984, 0.8215, 0.1766, 0.8067, 0.1766, 0.8067, 0.1984, 0.391, 0.8088, 0.391, 0.8497, 0.4331, 0.8497, 0.4331, 0.8088, 0.7099, 0.0862, 0.7316, 0.08816, 0.733, 0.07341, 0.7112, 0.07145, 0.1919, 0.9648, 0.206, 0.9648, 0.206, 0.943, 0.1919, 0.943, 0.921, 0.05267, 0.9218, 0.03689, 0.908, 0.03734, 0.9072, 0.05312, 0.01972, 0.6616, 0.01972, 0.8218, 0.1447, 0.8218, 0.1447, 0.6616, 0.9076, 0.06792, 0.908, 0.08264, 0.9218, 0.0822, 0.9214, 0.06747, 0.9491, 0.522, 0.9491, 0.5002, 0.9343, 0.5002, 0.9343, 0.522, 0.4934, 0.7094, 0.5151, 0.7074, 0.5138, 0.6927, 0.4921, 0.6947, 0.5179, 0.6764, 0.5316, 0.669, 0.5236, 0.6581, 0.4962, 0.6784, 0.5138, 0.6927, 0.5179, 0.6764, 0.4962, 0.6784, 0.4921, 0.6947, 0.733, 0.07341, 0.7288, 0.05711, 0.7071, 0.05514, 0.7112, 0.07145, 0.02704, 0.9491, 0.02704, 0.933, 0.01296, 0.9326, 0.01296, 0.9487, 0.7375, 0.9623, 0.7375, 0.9482, 0.7262, 0.9475, 0.7262, 0.9616, 0.9234, 0.4016, 0.9234, 0.3715, 0.9093, 0.371, 0.9093, 0.4011, 0.6248, 0.9519, 0.6248, 0.9372, 0.6106, 0.9373, 0.6106, 0.952, 0.7288, 0.05711, 0.7014, 0.03689, 0.6934, 0.04783, 0.7071, 0.05514, 0.7086, 0.1009, 0.6934, 0.1112, 0.7039, 0.1209, 0.7303, 0.1028, 0.7099, 0.0862, 0.7086, 0.1009, 0.7303, 0.1028, 0.7316, 0.08816, 0.3374, 0.7695, 0.2721, 0.7695, 0.2721, 0.889, 0.3374, 0.889, 0.4934, 0.7094, 0.4947, 0.7241, 0.5165, 0.7221, 0.5151, 0.7074, 0.01994, 0.572, 0.01994, 0.6391, 0.1449, 0.6391, 0.1449, 0.572, 0.9429, 0.943, 0.9429, 0.9196, 0.9288, 0.9195, 0.9288, 0.9428, 0.2721, 0.7695, 0.2119, 0.7695, 0.2119, 0.889, 0.2721, 0.889, 0.4947, 0.7241, 0.5211, 0.7421, 0.5316, 0.7324, 0.5165, 0.7221])
me_cube_001.materials.append(mat_material_001)
me_cube_001.update()
arm_rig = bpy.data.armatures.new('rig')  # bones are not reproduced

# ---- objects
ob_cube = bpy.data.objects.new('Cube', me_cube_001)
ob_rig = bpy.data.objects.new('rig', arm_rig)

# ---- transforms, parenting, visibility, modifiers, constraints
ob_cube.parent = ob_rig
ob_cube.matrix_parent_inverse = Matrix(((0.4805, -0.0, 0.0, 0.01766), (-0.0, 1.0, -0.0, -0.0264), (0.0, -0.0, 0.4805, 1.087), (-0.0, 0.0, -0.0, 1.0)))
ob_cube.location = (0.0, 0.0, 0.228)
ob_cube.scale = (0.3159, 0.3029, 0.4038)
_vg = ob_cube.vertex_groups.new(name='Bone')
for _i, _w in zip([24, 25, 26, 27, 28, 29, 30, 31, 32, 33, 34, 35, 46, 47, 48, 49, 50, 51, 60, 61, 62, 63, 64, 65, 156, 157, 158, 159, 160, 161, 162, 163, 164, 165, 166, 167, 176, 177, 178, 179, 180, 181, 188, 189, 190, 191, 192, 193], [0.03593, 0.02864, 0.05305, 0.02994, 0.9422, 0.9166, 0.9286, 0.9178, 0.9864, 0.9743, 0.9804, 0.9701, 0.004907, 0.03372, 0.9615, 0.9442, 0.994, 0.9729, 0.02184, 0.02015, 0.9318, 0.9291, 0.9699, 0.9684, 0.03593, 0.02864, 0.05305, 0.02994, 0.9422, 0.9166, 0.9286, 0.9178, 0.9864, 0.9743, 0.9804, 0.9701, 0.004907, 0.03372, 0.9615, 0.9442, 0.994, 0.9729, 0.02184, 0.02015, 0.9318, 0.9291, 0.9699, 0.9684]): _vg.add([_i], _w, 'REPLACE')
_vg = ob_cube.vertex_groups.new(name='Bone.001')
for _i, _w in zip([7, 16, 17, 18, 19, 20, 21, 22, 23, 24, 25, 26, 27, 28, 29, 30, 31, 33, 35, 42, 43, 44, 45, 46, 47, 48, 49, 51, 56, 57, 58, 59, 60, 61, 62, 63, 64, 65, 147, 148, 149, 150, 151, 152, 153, 154, 155, 156, 157, 158, 159, 160, 161, 162, 163, 165, 167, 172, 173, 174, 175, 176, 177, 178, 179, 181, 184, 185, 186, 187, 188, 189, 190, 191, 192, 193], [0.003812, 0.1213, 0.1692, 0.1099, 0.1092, 0.9097, 0.8932, 0.8909, 0.8971, 0.9556, 0.9576, 0.945, 0.9573, 0.05772, 0.08315, 0.07125, 0.08198, 0.001305, 0.009557, 0.1102, 0.0768, 0.9407, 0.9006, 0.9719, 0.9564, 0.02689, 0.05568, 0.004153, 0.1567, 0.07117, 0.9186, 0.9103, 0.9627, 0.9632, 0.06806, 0.07079, 0.01005, 0.01298, 0.003812, 0.1213, 0.1692, 0.1099, 0.1092, 0.9097, 0.8932, 0.8909, 0.8971, 0.9556, 0.9576, 0.945, 0.9573, 0.05772, 0.08315, 0.07125, 0.08198, 0.001305, 0.009557, 0.1102, 0.0768, 0.9407, 0.9006, 0.9719, 0.9564, 0.02689, 0.05568, 0.004153, 0.1567, 0.07117, 0.9186, 0.9103, 0.9627, 0.9632, 0.06806, 0.07079, 0.01005, 0.01298]): _vg.add([_i], _w, 'REPLACE')
_vg = ob_cube.vertex_groups.new(name='Bone.002')
for _i, _w in zip([0, 2, 6, 7, 8, 10, 14, 15, 16, 17, 18, 19, 20, 21, 22, 23, 36, 39, 40, 42, 43, 44, 45, 52, 53, 54, 56, 57, 58, 59, 140, 142, 146, 147, 148, 149, 150, 151, 152, 153, 154, 155, 168, 171, 172, 173, 174, 175, 182, 183, 184, 185, 186, 187], [0.08112, 0.07668, 0.877, 0.8736, 0.0136, 0.05048, 0.8933, 0.92, 0.868, 0.8205, 0.8803, 0.8843, 0.08771, 0.1048, 0.1061, 0.1014, 0.0718, 0.8775, 0.9505, 0.8819, 0.9208, 0.05815, 0.09752, 0.07657, 0.8726, 0.9655, 0.8331, 0.9266, 0.07949, 0.08826, 0.08112, 0.07668, 0.877, 0.8736, 0.868, 0.8205, 0.8803, 0.8843, 0.08771, 0.1048, 0.1061, 0.1014, 0.0718, 0.8775, 0.8819, 0.9208, 0.05815, 0.09752, 0.07657, 0.8726, 0.8331, 0.9266, 0.07949, 0.08826]): _vg.add([_i], _w, 'REPLACE')
_vg = ob_cube.vertex_groups.new(name='Bone.003')
_vg = ob_cube.vertex_groups.new(name='Bone.004')
for _i, _w in zip([0, 1, 2, 3, 5, 6, 7, 8, 9, 10, 11, 12, 13, 14, 15, 36, 37, 39, 40, 41, 52, 53, 54, 55, 66, 68, 69, 70, 71, 92, 93, 94, 95, 98, 108, 140, 141, 142, 143, 145, 146, 147, 168, 169, 171, 182, 183, 194, 196, 197, 198, 199, 220, 221], [0.8607, 0.08684, 0.8938, 0.6447, 0.06122, 0.105, 0.0937, 0.9627, 0.8167, 0.9464, 0.8647, 0.081, 0.1378, 0.09746, 0.07313, 0.8917, 0.3478, 0.1016, 0.03287, 0.003914, 0.8746, 0.09975, 0.00849, 0.03997, 0.1451, 0.09428, 0.2, 0.05991, 0.1273, 0.1216, 0.08337, 0.06553, 0.05821, 0.005487, 0.03157, 0.8607, 0.08684, 0.8938, 0.6447, 0.06122, 0.105, 0.0937, 0.8917, 0.3478, 0.1016, 0.8746, 0.09975, 0.1451, 0.09428, 0.2, 0.05991, 0.1273, 0.08337, 0.05821]): _vg.add([_i], _w, 'REPLACE')
_vg = ob_cube.vertex_groups.new(name='Bone.005')
for _i, _w in zip([11, 13, 41, 55, 92, 93, 94, 95, 98, 100, 108, 109, 220, 221, 223, 228], [0.04445, 0.588, 0.04729, 0.2609, 0.5256, 0.3632, 0.3283, 0.2831, 0.1516, 0.001348, 0.2222, 0.0214, 0.3632, 0.2831, 0.001348, 0.0214]): _vg.add([_i], _w, 'REPLACE')
_vg = ob_cube.vertex_groups.new(name='Bone.006')
_vg = ob_cube.vertex_groups.new(name='Bone.007')
_vg = ob_cube.vertex_groups.new(name='Bone.008')
_vg = ob_cube.vertex_groups.new(name='Bone.009')
_vg = ob_cube.vertex_groups.new(name='Bone.010')
for _i, _w in zip([1, 3, 4, 5, 9, 12, 13, 37, 38, 41, 55, 66, 67, 68, 69, 70, 71, 73, 75, 92, 93, 94, 95, 98, 108, 110, 141, 143, 144, 145, 169, 170, 194, 195, 196, 197, 198, 199, 201, 203, 220, 221, 229], [0.03122, 0.1576, 0.457, 0.712, 0.05799, 0.1395, 0.05372, 0.3592, 0.8606, 0.1182, 0.09116, 0.08503, 0.5062, 0.0737, 0.1235, 0.1032, 0.1961, 0.03417, 0.007751, 0.06188, 0.1724, 0.09565, 0.1671, 0.06308, 0.09152, 0.01857, 0.03122, 0.1576, 0.457, 0.712, 0.3592, 0.8606, 0.08503, 0.5062, 0.0737, 0.1235, 0.1032, 0.1961, 0.03417, 0.007751, 0.1724, 0.1671, 0.01857]): _vg.add([_i], _w, 'REPLACE')
_vg = ob_cube.vertex_groups.new(name='Bone.011')
for _i, _w in zip([0, 1, 3, 4, 5, 9, 11, 13, 37, 38, 52, 55, 66, 67, 68, 69, 70, 71, 72, 73, 74, 75, 76, 77, 78, 79, 92, 93, 94, 95, 98, 108, 140, 141, 143, 144, 145, 169, 170, 182, 194, 195, 196, 197, 198, 199, 200, 201, 202, 203, 204, 205, 206, 207, 220, 221], [0.04741, 0.8637, 0.1633, 0.5157, 0.05384, 0.04786, 0.06463, 0.05648, 0.2729, 0.07327, 0.02564, 0.05163, 0.758, 0.4667, 0.8246, 0.6681, 0.8253, 0.6495, 0.9543, 0.9426, 0.9826, 0.9635, 0.8478, 0.7493, 0.0003252, 0.1278, 0.05811, 0.1723, 0.06696, 0.1439, 0.008553, 0.03613, 0.04741, 0.8637, 0.1633, 0.5157, 0.05384, 0.2729, 0.07327, 0.02564, 0.758, 0.4667, 0.8246, 0.6681, 0.8253, 0.6495, 0.9543, 0.9426, 0.9826, 0.9635, 0.8478, 0.7493, 0.0003252, 0.1278, 0.1723, 0.1439]): _vg.add([_i], _w, 'REPLACE')
_vg = ob_cube.vertex_groups.new(name='Bone.012')
for _i, _w in zip([76, 77, 78, 79, 204, 205, 206, 207], [0.1193, 0.1954, 0.9623, 0.8072, 0.1193, 0.1954, 0.9623, 0.8072]): _vg.add([_i], _w, 'REPLACE')
_vg = ob_cube.vertex_groups.new(name='Bone.013')
for _i, _w in zip([76, 77, 79, 80, 81, 82, 83, 84, 85, 86, 87, 88, 89, 204, 205, 207, 208, 209, 210, 211, 212, 213, 214, 215, 216, 217], [0.01442, 0.05442, 0.06398, 0.9494, 0.9557, 0.9619, 0.9724, 0.4651, 0.07843, 0.03767, 0.008232, 0.11, 0.007292, 0.01442, 0.05442, 0.06398, 0.9494, 0.9557, 0.9619, 0.9724, 0.4651, 0.07843, 0.03767, 0.008232, 0.11, 0.007292]): _vg.add([_i], _w, 'REPLACE')
_vg = ob_cube.vertex_groups.new(name='Bone.014')
for _i, _w in zip([84, 85, 86, 87, 88, 89, 90, 91, 212, 213, 214, 215, 216, 217, 218, 219], [0.5346, 0.9207, 0.9559, 0.9706, 0.8899, 0.9713, 0.991, 0.9923, 0.5346, 0.9207, 0.9559, 0.9706, 0.8899, 0.9713, 0.991, 0.9923]): _vg.add([_i], _w, 'REPLACE')
_vg = ob_cube.vertex_groups.new(name='Bone.018')
for _i, _w in zip([5, 9, 12, 13, 38, 41, 55, 92, 93, 94, 95, 98, 100, 102, 104, 108, 109, 110, 145, 170, 220, 221, 223, 225, 228, 229], [0.1356, 0.0581, 0.6086, 0.1158, 0.02876, 0.6314, 0.2668, 0.1647, 0.1335, 0.2293, 0.1824, 0.2178, 0.07209, 0.1024, 0.1431, 0.3079, 0.1264, 0.348, 0.1356, 0.02876, 0.1335, 0.1824, 0.07209, 0.1024, 0.1264, 0.348]): _vg.add([_i], _w, 'REPLACE')
_vg = ob_cube.vertex_groups.new(name='Bone.019')
for _i, _w in zip([5, 12, 13, 41, 55, 92, 93, 94, 95, 96, 97, 98, 99, 100, 101, 102, 103, 104, 105, 106, 107, 108, 109, 110, 111, 112, 113, 114, 115, 116, 117, 118, 119, 120, 121, 122, 123, 124, 125, 126, 127, 128, 129, 130, 131, 132, 133, 134, 135, 136, 137, 138, 139, 145, 220, 221, 222, 223, 224, 225, 226, 227, 228, 229, 230, 231, 232, 233, 234, 235, 236, 237, 238, 239, 240, 241, 242, 243, 244, 245, 246, 247, 248, 249, 250, 251, 252, 253, 254, 255, 256, 257, 258], [0.01586, 0.1459, 0.04522, 0.1714, 0.2844, 0.06761, 0.07487, 0.2139, 0.165, 0.9817, 0.9454, 0.5104, 0.9898, 0.8799, 0.9956, 0.8797, 0.9966, 0.8147, 0.9982, 0.9827, 0.9915, 0.2944, 0.8073, 0.5886, 1.0, 1.0, 1.0, 1.0, 1.0, 1.0, 1.0, 1.0, 1.0, 1.0, 1.0, 1.0, 1.0, 1.0, 1.0, 1.0, 1.0, 1.0, 1.0, 1.0, 1.0, 1.0, 1.0, 1.0, 1.0, 1.0, 1.0, 1.0, 1.0, 0.01586, 0.07487, 0.165, 0.9817, 0.8799, 0.9956, 0.8797, 0.9966, 0.9827, 0.8073, 0.5886, 1.0, 1.0, 1.0, 1.0, 1.0, 1.0, 1.0, 1.0, 1.0, 1.0, 1.0, 1.0, 1.0, 1.0, 1.0, 1.0, 1.0, 1.0, 1.0, 1.0, 1.0, 1.0, 1.0, 1.0, 1.0, 1.0, 1.0, 1.0, 1.0]): _vg.add([_i], _w, 'REPLACE')
_vg = ob_cube.vertex_groups.new(name='Bone.015')
_vg = ob_cube.vertex_groups.new(name='Bone.016')
_vg = ob_cube.vertex_groups.new(name='Bone.017')
for _i, _w in zip([3, 37, 68, 70, 71, 77, 79, 95, 98, 100, 105, 106, 107, 109, 115, 116, 117, 118, 120, 143, 169, 196, 198, 199, 205, 207, 221, 223, 227, 228, 234, 235, 236, 237, 239], [0.003975, 0.9068, 0.186, 0.9576, 0.2504, 0.9068, 0.186, 0.5528, 3.696e-06, 0.1209, 0.4793, 0.9858, 0.9743, 0.03844, 0.3051, 0.7833, 0.7067, 0.9932, 0.0001525, 0.003975, 0.9068, 0.186, 0.9576, 0.2504, 0.9068, 0.186, 0.5528, 0.1209, 0.9858, 0.03844, 0.3051, 0.7833, 0.7067, 0.9932, 0.0001525]): _vg.add([_i], _w, 'REPLACE')
_vg = ob_cube.vertex_groups.new(name='ORG-spine')
for _i, _w in zip([0, 2, 8, 9, 10, 11, 14, 15, 36, 40, 52, 54, 140, 142, 168, 182], [0.1583, 0.1116, 0.9899, 0.001934, 0.7446, 0.007622, 0.07823, 0.06655, 0.05566, 0.04029, 0.09505, 0.03877, 0.1676, 0.128, 0.06963, 0.1059]): _vg.add([_i], _w, 'REPLACE')
_vg = ob_cube.vertex_groups.new(name='ORG-spine.001')
_vg = ob_cube.vertex_groups.new(name='ORG-spine.002')
for _i, _w in zip([1, 3, 5, 9, 10, 11, 12, 13, 37, 66, 68, 69, 70, 71, 72, 73, 74, 75, 92, 93, 141, 143, 145, 169, 194, 196, 197, 198, 199, 200, 201, 202, 203, 220], [0.2355, 0.64, 0.0566, 0.8448, 0.02096, 0.8372, 0.02626, 0.07022, 0.2806, 0.1699, 0.1019, 0.2138, 0.06054, 0.1294, 0.08587, 0.05943, 0.04474, 0.01563, 0.05203, 0.01663, 0.2401, 0.6141, 0.05349, 0.2917, 0.1783, 0.1001, 0.2107, 0.06069, 0.1276, 0.08883, 0.06173, 0.05034, 0.01963, 0.01621]): _vg.add([_i], _w, 'REPLACE')
_vg = ob_cube.vertex_groups.new(name='ORG-spine.003')
for _i, _w in zip([1, 3, 5, 9, 12, 37, 38, 41, 55, 66, 68, 69, 70, 71, 94, 98, 100, 102, 104, 108, 109, 110, 141, 143, 145, 169, 170, 194, 196, 197, 198, 199, 223, 225, 228, 229], [0.05781, 0.1298, 0.2064, 0.06241, 0.7863, 0.406, 0.08696, 0.9473, 0.04309, 0.1019, 0.006613, 0.1069, 0.01483, 0.0859, 0.01583, 0.007562, 0.01962, 0.09632, 0.1425, 0.1232, 0.09717, 0.2757, 0.05321, 0.1272, 0.2016, 0.3608, 0.07989, 0.09355, 0.005033, 0.09775, 0.01196, 0.08025, 0.06452, 0.1053, 0.1382, 0.2856]): _vg.add([_i], _w, 'REPLACE')
_vg = ob_cube.vertex_groups.new(name='ORG-spine.004')
for _i, _w in zip([12, 13, 55, 92, 93, 94, 95, 98, 100, 102, 104, 108, 109, 110, 220, 221, 223, 225, 227, 228, 229], [0.05118, 0.003892, 0.269, 0.04643, 0.05281, 0.1931, 0.1481, 0.05696, 0.003355, 0.1582, 0.2447, 0.2822, 0.04728, 0.2302, 0.05289, 0.1481, 0.04247, 0.1657, 0.002368, 0.07134, 0.2319]): _vg.add([_i], _w, 'REPLACE')
_vg = ob_cube.vertex_groups.new(name='ORG-spine.005')
for _i, _w in zip([13, 55, 92, 93, 94, 95, 96, 97, 98, 100, 102, 104, 106, 107, 108, 109, 110, 111, 112, 113, 114, 115, 116, 117, 118, 119, 120, 121, 122, 123, 124, 125, 126, 127, 128, 129, 130, 131, 132, 133, 134, 135, 136, 137, 138, 220, 221, 222, 223, 225, 226, 227, 228, 229], [0.02936, 0.3962, 0.071, 0.07775, 0.2845, 0.2181, 0.1093, 0.01175, 0.8316, 0.8323, 0.5951, 0.4769, 0.1089, 0.07997, 0.4166, 0.7939, 0.3746, 0.2517, 0.2529, 0.2516, 0.2526, 0.2458, 0.2631, 0.2444, 0.2553, 0.2506, 0.2531, 0.251, 0.254, 0.2532, 0.2531, 0.2534, 0.2533, 0.2534, 0.2533, 0.2534, 0.2533, 0.2513, 0.2513, 0.2511, 0.2511, 0.2511, 0.2511, 0.2511, 0.2511, 0.07787, 0.2181, 0.1264, 0.7293, 0.5674, 0.0003735, 0.1198, 0.6853, 0.3521]): _vg.add([_i], _w, 'REPLACE')
_vg = ob_cube.vertex_groups.new(name='ORG-spine.006')
for _i, _w in zip([96, 97, 98, 99, 100, 101, 102, 103, 104, 105, 106, 107, 109, 110, 111, 112, 113, 114, 115, 116, 117, 118, 119, 120, 121, 122, 123, 124, 125, 126, 127, 128, 129, 130, 131, 132, 133, 134, 135, 136, 137, 138, 139, 222, 223, 224, 225, 226, 227, 228, 229, 230, 231, 232, 233, 234, 235, 236, 237, 238, 239, 240, 241, 242, 243, 244, 245, 246, 247, 248, 249, 250, 251, 252, 253, 254, 255, 256, 257, 258], [0.8782, 0.9645, 0.05037, 0.9955, 0.1001, 0.9885, 0.1342, 0.9709, 0.1119, 0.9845, 0.8531, 0.8868, 0.04927, 0.07302, 0.7483, 0.7471, 0.7484, 0.7474, 0.7542, 0.7369, 0.7556, 0.7447, 0.7494, 0.7469, 0.749, 0.746, 0.7468, 0.7469, 0.7466, 0.7467, 0.7466, 0.7467, 0.7466, 0.7467, 0.7487, 0.7487, 0.7489, 0.7489, 0.7489, 0.7489, 0.7489, 0.7489, 1.0, 0.8474, 0.1494, 0.9804, 0.1441, 0.9654, 0.8325, 0.08937, 0.08233, 1.0, 1.0, 1.0, 1.0, 1.0, 1.0, 1.0, 1.0, 1.0, 1.0, 1.0, 1.0, 1.0, 1.0, 1.0, 1.0, 1.0, 1.0, 1.0, 1.0, 1.0, 1.0, 1.0, 1.0, 1.0, 1.0, 1.0, 1.0, 1.0]): _vg.add([_i], _w, 'REPLACE')
_vg = ob_cube.vertex_groups.new(name='ORG-shoulder.L')
for _i, _w in zip([11, 12, 13, 55, 92, 93, 94, 95, 98, 108, 141, 143, 144, 145, 169, 170, 194, 195, 196, 197, 198, 199, 200, 201, 202, 203, 220, 221], [0.063, 0.03747, 0.7763, 0.2227, 0.7131, 0.413, 0.3704, 0.2952, 0.001472, 0.1336, 0.4006, 0.0822, 0.9073, 0.665, 0.1229, 0.8595, 0.4511, 0.9484, 0.07445, 0.08022, 0.1045, 0.1623, 0.2312, 0.2257, 0.1476, 0.1645, 0.7511, 0.5208]): _vg.add([_i], _w, 'REPLACE')
_vg = ob_cube.vertex_groups.new(name='ORG-upper_arm.L')
for _i, _w in zip([141, 143, 144, 145, 169, 170, 194, 195, 196, 197, 198, 199, 200, 201, 202, 203, 204, 205, 206, 207, 208, 209, 210, 211, 213], [0.2021, 0.1075, 0.04636, 0.04118, 0.1222, 0.02919, 0.1608, 0.02175, 0.7836, 0.5741, 0.7919, 0.6043, 0.6177, 0.6693, 0.7631, 0.7745, 1.003, 0.9998, 0.9852, 0.9968, 0.9358, 0.9707, 0.5456, 0.9265, 0.01266]): _vg.add([_i], _w, 'REPLACE')
_vg = ob_cube.vertex_groups.new(name='ORG-forearm.L')
for _i, _w in zip([208, 210, 211, 212, 213, 215, 217], [0.03951, 0.4436, 0.06104, 0.04015, 0.6949, 0.09782, 0.04582]): _vg.add([_i], _w, 'REPLACE')
_vg = ob_cube.vertex_groups.new(name='ORG-hand.L')
for _i, _w in zip([212, 213, 214, 215, 216, 217, 218, 219], [0.934, 0.2737, 0.9761, 0.8909, 0.9902, 0.949, 0.9921, 0.9733]): _vg.add([_i], _w, 'REPLACE')
_vg = ob_cube.vertex_groups.new(name='ORG-shoulder.R')
for _i, _w in zip([1, 3, 4, 5, 12, 13, 37, 38, 55, 66, 67, 68, 69, 70, 71, 72, 73, 74, 75, 92, 93, 94, 95, 108, 220, 221], [0.3901, 0.0718, 0.8846, 0.6544, 0.03643, 0.07203, 0.111, 0.8433, 0.0397, 0.4552, 0.9223, 0.06885, 0.07283, 0.09824, 0.1553, 0.2208, 0.2149, 0.1376, 0.154, 0.09992, 0.3966, 0.08621, 0.277, 0.004768, 0.05974, 0.05255]): _vg.add([_i], _w, 'REPLACE')
_vg = ob_cube.vertex_groups.new(name='ORG-upper_arm.R')
for _i, _w in zip([1, 3, 4, 5, 37, 38, 66, 67, 68, 69, 70, 71, 72, 73, 74, 75, 76, 77, 78, 79, 80, 81, 82, 83, 85], [0.201, 0.09621, 0.05348, 0.04368, 0.1088, 0.03661, 0.1548, 0.02802, 0.7874, 0.5723, 0.7971, 0.6053, 0.6251, 0.6775, 0.774, 0.7844, 1.003, 1.0, 0.9867, 0.9973, 0.9287, 0.9807, 0.5687, 0.9336, 0.007549]): _vg.add([_i], _w, 'REPLACE')
_vg = ob_cube.vertex_groups.new(name='ORG-forearm.R')
for _i, _w in zip([80, 82, 83, 84, 85, 86, 87, 88, 89, 90, 91], [0.0698, 0.4304, 0.06548, 0.9149, 0.9359, 0.9255, 0.9255, 0.199, 0.08436, 0.0964, 0.187]): _vg.add([_i], _w, 'REPLACE')
_vg = ob_cube.vertex_groups.new(name='ORG-hand.R')
for _i, _w in zip([84, 85, 86, 87, 88, 89, 90, 91], [0.06148, 0.02056, 0.05151, 0.05691, 0.796, 0.9134, 0.9013, 0.8092]): _vg.add([_i], _w, 'REPLACE')
_vg = ob_cube.vertex_groups.new(name='ORG-pelvis.L')
for _i, _w in zip([10, 140, 141, 142, 143, 146, 147, 168, 169, 171, 182, 183, 194, 197, 200], [0.08174, 0.6704, 0.09178, 0.8, 0.03537, 0.03888, 0.04624, 0.8549, 0.08093, 0.02872, 0.7644, 0.04148, 0.09512, 0.004561, 0.0167]): _vg.add([_i], _w, 'REPLACE')
_vg = ob_cube.vertex_groups.new(name='ORG-pelvis.R')
for _i, _w in zip([0, 1, 2, 3, 6, 7, 10, 36, 37, 39, 52, 53, 66, 72], [0.6889, 0.09145, 0.827, 0.02666, 0.03904, 0.04134, 0.08412, 0.8812, 0.07464, 0.02474, 0.7858, 0.0345, 0.09262, 0.01528]): _vg.add([_i], _w, 'REPLACE')
_vg = ob_cube.vertex_groups.new(name='ORG-thigh.L')
for _i, _w in zip([6, 7, 10, 14, 15, 18, 19, 40, 43, 53, 54, 57, 140, 142, 146, 147, 148, 149, 150, 151, 152, 153, 154, 155, 168, 171, 172, 173, 174, 175, 182, 183, 184, 185, 186, 187], [0.09552, 0.0733, 0.0336, 0.7431, 0.7438, 0.06423, 0.06045, 0.7727, 0.05383, 0.0004631, 0.7611, 0.04817, 0.07676, 0.03316, 0.9078, 0.9063, 0.8916, 0.8869, 0.8663, 0.8629, 0.1111, 0.4202, 0.1274, 0.1415, 0.03711, 0.941, 0.9279, 0.8938, 0.08567, 0.1215, 0.06744, 0.9272, 0.8842, 0.8905, 0.1398, 0.1095]): _vg.add([_i], _w, 'REPLACE')
_vg = ob_cube.vertex_groups.new(name='ORG-shin.L')
for _i, _w in zip([148, 149, 150, 151, 152, 153, 154, 155, 156, 157, 158, 159, 160, 161, 162, 163, 164, 166, 172, 173, 174, 175, 176, 177, 178, 179, 180, 181, 184, 185, 186, 187, 188, 189, 190, 191], [0.09984, 0.1102, 0.1127, 0.1166, 0.8865, 0.5792, 0.8682, 0.8557, 0.9703, 0.967, 0.9591, 0.9674, 0.5493, 0.1255, 0.4945, 0.1038, 0.1467, 0.1393, 0.06869, 0.09266, 0.9134, 0.8751, 0.9832, 0.9628, 0.7832, 0.4546, 0.07041, 0.07442, 0.111, 0.09482, 0.8595, 0.8878, 0.9802, 0.9734, 0.1974, 0.1461]): _vg.add([_i], _w, 'REPLACE')
_vg = ob_cube.vertex_groups.new(name='ORG-foot.L')
for _i, _w in zip([156, 158, 159, 160, 161, 162, 163, 164, 165, 166, 177, 178, 179, 180, 181, 190, 191, 192, 193], [0.004682, 0.02537, 0.002912, 0.4482, 0.78, 0.5057, 0.8011, 0.8214, 0.03694, 0.8236, 0.01822, 0.2099, 0.5544, 0.8499, 0.8216, 0.7685, 0.7963, 0.11, 0.09196]): _vg.add([_i], _w, 'REPLACE')
_vg = ob_cube.vertex_groups.new(name='ORG-toe.L')
for _i, _w in zip([161, 163, 164, 165, 166, 167, 180, 181, 190, 191, 192, 193], [0.09419, 0.09484, 0.01375, 0.9518, 0.02415, 0.9775, 0.07967, 0.104, 0.01795, 0.05741, 0.8773, 0.9055]): _vg.add([_i], _w, 'REPLACE')
_vg = ob_cube.vertex_groups.new(name='ORG-thigh.R')
for _i, _w in zip([0, 2, 6, 7, 14, 15, 16, 17, 18, 19, 20, 21, 22, 23, 36, 39, 40, 42, 43, 44, 45, 52, 53, 54, 56, 57, 58, 59], [0.06308, 0.01569, 0.8333, 0.8544, 0.1504, 0.1435, 0.8744, 0.9051, 0.8047, 0.8126, 0.1178, 0.4263, 0.1306, 0.1457, 0.01944, 0.9269, 0.1489, 0.9267, 0.8361, 0.09259, 0.1268, 0.05645, 0.9147, 0.1539, 0.8965, 0.8451, 0.1134, 0.1157]): _vg.add([_i], _w, 'REPLACE')
_vg = ob_cube.vertex_groups.new(name='ORG-shin.R')
for _i, _w in zip([16, 17, 18, 19, 20, 21, 22, 23, 24, 25, 26, 27, 28, 29, 30, 31, 32, 34, 42, 43, 44, 45, 46, 47, 48, 49, 50, 51, 56, 57, 58, 59, 60, 61, 62, 63], [0.1038, 0.09993, 0.1213, 0.1177, 0.877, 0.573, 0.8575, 0.846, 0.97, 0.968, 0.9586, 0.9666, 0.5604, 0.109, 0.5076, 0.07822, 0.4118, 0.3998, 0.06752, 0.1049, 0.9056, 0.8627, 0.9825, 0.9616, 0.7785, 0.4578, 0.1351, 0.1379, 0.09963, 0.09992, 0.886, 0.8764, 0.9816, 0.9724, 0.1801, 0.1217]): _vg.add([_i], _w, 'REPLACE')
_vg = ob_cube.vertex_groups.new(name='ORG-foot.R')
for _i, _w in zip([24, 26, 27, 28, 29, 30, 31, 32, 33, 34, 35, 47, 48, 49, 50, 51, 62, 63, 64, 65], [0.004738, 0.0258, 0.005352, 0.4371, 0.8066, 0.4929, 0.8468, 0.5594, 0.034, 0.566, 0.001317, 0.02017, 0.2144, 0.5518, 0.7639, 0.7386, 0.7908, 0.8337, 0.1087, 0.08621]): _vg.add([_i], _w, 'REPLACE')
_vg = ob_cube.vertex_groups.new(name='ORG-toe.R')
for _i, _w in zip([9, 29, 31, 32, 33, 34, 35, 50, 51, 62, 63, 64, 65, 141, 142, 143, 145, 146, 147, 148, 152, 168, 169, 170, 171, 172, 174, 182, 183, 184, 194, 195, 196, 197, 198, 199, 200, 201, 202, 203, 204, 205, 206, 207, 208, 209, 210, 211, 212, 213, 214, 215, 216, 217, 218, 219, 228], [0.02408, 0.08411, 0.07483, 0.007613, 0.9529, 0.01847, 0.976, 0.101, 0.1235, 0.008166, 0.03887, 0.876, 0.91, 0.3089, 0.09258, 0.8726, 0.07782, 0.03591, 0.0009567, 0.0417, 0.008859, 0.04323, 0.9976, 0.1749, 0.06598, 0.03613, 0.00575, 0.0007518, 0.01871, 0.001793, 0.9965, 0.006305, 0.9949, 0.998, 0.9589, 0.988, 0.3046, 0.0342, 0.9785, 0.6502, 0.9965, 0.9968, 0.9797, 0.9924, 0.926, 0.9902, 0.9768, 0.9998, 0.9998, 0.9982, 1.0, 1.0, 0.9181, 0.9571, 0.9989, 0.9998, 0.001772]): _vg.add([_i], _w, 'REPLACE')
_m = ob_cube.modifiers.new('Armature', 'ARMATURE')
_m.object = ob_rig
ob_rig.location = (-0.03675, 0.0264, -2.263)
ob_rig.scale = (2.081, 1.0, 2.081)
ob_rig.display_type = 'WIRE'

# ---- collection membership
col_collection.objects.link(ob_cube)
col_collection.objects.link(ob_rig)
def _layer_coll(name, lc=None):
    lc = lc or bpy.context.view_layer.layer_collection
    for c in lc.children:
        if c.name == name: return c
        r = _layer_coll(name, c)
        if r: return r
_layer_coll('WGTS_rig').exclude = True

# ---- scene / render settings (as saved in the file)
scene.frame_start = 1; scene.frame_end = 250; scene.frame_set(57)
scene.render.engine = 'BLENDER_EEVEE_NEXT'
bpy.context.view_layer.update()

# ---- added for rendering (the .blend has no active camera and no usable light): camera, sun
cam_auto = bpy.data.cameras.new('AutoCamera')
cam_auto.lens = 50.0
cam_auto.sensor_width = 36.0
cam_auto.clip_end = 1000.0
ob_auto_camera = bpy.data.objects.new('AutoCamera', cam_auto)
scene.collection.objects.link(ob_auto_camera)
ob_auto_camera.location = (4.54343, -5.45021, 3.59963)
ob_auto_camera.rotation_euler = (1.09748, -7.21219e-08, 0.694738)
scene.camera = ob_auto_camera
light_auto_sun = bpy.data.lights.new('AutoSun', 'SUN')
light_auto_sun.energy = 3.0
light_auto_sun.angle = 0.0523599
ob_auto_sun = bpy.data.objects.new('AutoSun', light_auto_sun)
scene.collection.objects.link(ob_auto_sun)
ob_auto_sun.rotation_euler = (0.872665, 0.174533, 0.523599)
bpy.context.view_layer.update()
